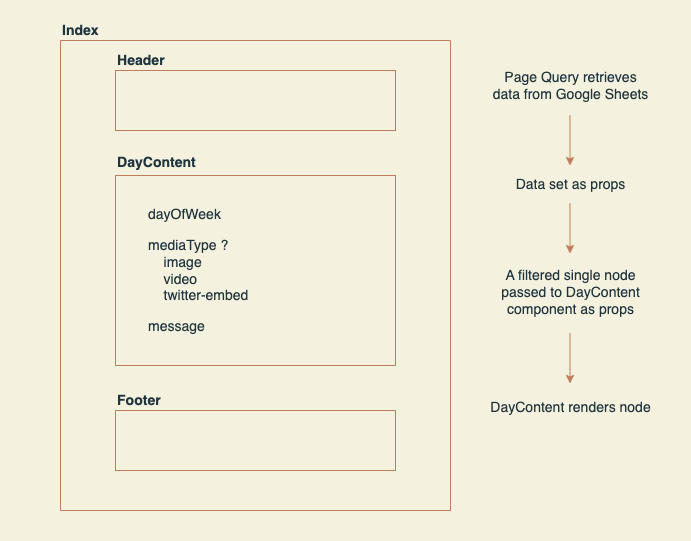

The diagram above was exported from draw.io. Its source (the exported page's mxGraphModel, read from the mxfile embedded in the PNG):
<mxGraphModel dx="1426" dy="770" grid="1" gridSize="10" guides="1" tooltips="1" connect="1" arrows="1" fold="1" page="1" pageScale="1" pageWidth="850" pageHeight="1100" background="#F4F1DE" math="0" shadow="0">
  <root>
    <mxCell id="0" />
    <mxCell id="1" parent="0" />
    <mxCell id="fnZHQLaCezG2rcBH1lZh-16" value="" style="rounded=0;whiteSpace=wrap;html=1;strokeColor=none;fontSize=14;fontColor=#21353F;fillColor=none;" vertex="1" parent="1">
      <mxGeometry x="160" y="80" width="690" height="540" as="geometry" />
    </mxCell>
    <mxCell id="fnZHQLaCezG2rcBH1lZh-1" value="" style="swimlane;startSize=0;rounded=0;fillColor=#F2CC8F;strokeColor=#C17D5B;fontColor=#393C56;spacingLeft=20;spacingBottom=20;spacingTop=20;" vertex="1" parent="1">
      <mxGeometry x="220" y="120" width="390" height="470" as="geometry" />
    </mxCell>
    <mxCell id="fnZHQLaCezG2rcBH1lZh-4" value="" style="rounded=0;whiteSpace=wrap;html=1;shadow=0;sketch=0;glass=0;fillColor=#F4F1DE;strokeColor=#c17d5b;" vertex="1" parent="fnZHQLaCezG2rcBH1lZh-1">
      <mxGeometry x="55" y="30" width="280" height="60" as="geometry" />
    </mxCell>
    <mxCell id="fnZHQLaCezG2rcBH1lZh-5" value="" style="rounded=0;whiteSpace=wrap;html=1;fillColor=#F4F1DE;strokeColor=#C17D5B;" vertex="1" parent="fnZHQLaCezG2rcBH1lZh-1">
      <mxGeometry x="55" y="135" width="280" height="190" as="geometry" />
    </mxCell>
    <mxCell id="fnZHQLaCezG2rcBH1lZh-6" value="" style="rounded=0;whiteSpace=wrap;html=1;fillColor=#F4F1DE;strokeColor=#C17D5B;" vertex="1" parent="fnZHQLaCezG2rcBH1lZh-1">
      <mxGeometry x="55" y="370" width="280" height="60" as="geometry" />
    </mxCell>
    <mxCell id="fnZHQLaCezG2rcBH1lZh-7" value="&lt;h3&gt;Header&lt;/h3&gt;" style="text;html=1;resizable=0;autosize=1;align=left;verticalAlign=middle;points=[];fillColor=none;strokeColor=none;rounded=0;shadow=0;glass=0;sketch=0;fontColor=#21353F;" vertex="1" parent="fnZHQLaCezG2rcBH1lZh-1">
      <mxGeometry x="55" y="-10" width="70" height="60" as="geometry" />
    </mxCell>
    <mxCell id="fnZHQLaCezG2rcBH1lZh-8" value="&lt;h3&gt;DayContent&lt;/h3&gt;" style="text;html=1;resizable=0;autosize=1;align=left;verticalAlign=middle;points=[];fillColor=none;strokeColor=none;rounded=0;shadow=0;glass=0;sketch=0;fontColor=#21353F;" vertex="1" parent="fnZHQLaCezG2rcBH1lZh-1">
      <mxGeometry x="55" y="92" width="100" height="60" as="geometry" />
    </mxCell>
    <mxCell id="fnZHQLaCezG2rcBH1lZh-9" value="&lt;h3&gt;Footer&lt;/h3&gt;" style="text;html=1;resizable=0;autosize=1;align=left;verticalAlign=middle;points=[];fillColor=none;strokeColor=none;rounded=0;shadow=0;glass=0;sketch=0;fontColor=#21353F;" vertex="1" parent="fnZHQLaCezG2rcBH1lZh-1">
      <mxGeometry x="55" y="330" width="70" height="60" as="geometry" />
    </mxCell>
    <mxCell id="fnZHQLaCezG2rcBH1lZh-10" value="&lt;p style=&quot;font-size: 14px;&quot;&gt;dayOfWeek&lt;/p&gt;&lt;p style=&quot;font-size: 14px;&quot;&gt;mediaType ?&lt;br style=&quot;font-size: 14px;&quot;&gt;&amp;nbsp; &amp;nbsp; image&lt;br style=&quot;font-size: 14px;&quot;&gt;&lt;span style=&quot;background-color: initial; font-size: 14px;&quot;&gt;&amp;nbsp; &amp;nbsp; video&lt;br style=&quot;font-size: 14px;&quot;&gt;&lt;/span&gt;&lt;span style=&quot;background-color: initial; font-size: 14px;&quot;&gt;&amp;nbsp; &amp;nbsp; twitter-embed&lt;/span&gt;&lt;/p&gt;&lt;p style=&quot;font-size: 14px;&quot;&gt;&lt;span style=&quot;background-color: initial; font-size: 14px;&quot;&gt;message&lt;/span&gt;&lt;/p&gt;" style="text;html=1;resizable=0;autosize=1;align=left;verticalAlign=middle;points=[];fillColor=none;strokeColor=none;rounded=0;shadow=0;glass=0;sketch=0;fontColor=#21353F;fontSize=14;fontStyle=0" vertex="1" parent="fnZHQLaCezG2rcBH1lZh-1">
      <mxGeometry x="86" y="145" width="120" height="170" as="geometry" />
    </mxCell>
    <mxCell id="fnZHQLaCezG2rcBH1lZh-3" value="&lt;h3&gt;&lt;b&gt;Index&lt;/b&gt;&lt;/h3&gt;" style="text;html=1;resizable=0;autosize=1;align=left;verticalAlign=middle;points=[];fillColor=none;strokeColor=none;rounded=0;fontColor=#21353f;" vertex="1" parent="1">
      <mxGeometry x="220" y="80" width="60" height="60" as="geometry" />
    </mxCell>
    <mxCell id="fnZHQLaCezG2rcBH1lZh-11" value="Page Query retrieves &lt;br&gt;data from Google Sheets" style="text;html=1;resizable=0;autosize=1;align=center;verticalAlign=middle;points=[];fillColor=none;strokeColor=none;rounded=0;shadow=0;glass=0;sketch=0;fontSize=14;fontColor=#21353F;" vertex="1" parent="1">
      <mxGeometry x="640" y="140" width="180" height="50" as="geometry" />
    </mxCell>
    <mxCell id="fnZHQLaCezG2rcBH1lZh-12" value="" style="endArrow=classic;html=1;fontSize=14;labelBackgroundColor=#F4F1DE;strokeColor=#C17D5B;fontColor=#393C56;" edge="1" parent="1">
      <mxGeometry width="50" height="50" relative="1" as="geometry">
        <mxPoint x="729.5" y="195" as="sourcePoint" />
        <mxPoint x="729.5" y="245" as="targetPoint" />
      </mxGeometry>
    </mxCell>
    <mxCell id="fnZHQLaCezG2rcBH1lZh-13" value="Data set as props" style="text;html=1;resizable=0;autosize=1;align=center;verticalAlign=middle;points=[];fillColor=none;strokeColor=none;rounded=0;shadow=0;glass=0;sketch=0;fontSize=14;fontColor=#21353F;" vertex="1" parent="1">
      <mxGeometry x="665" y="249" width="130" height="30" as="geometry" />
    </mxCell>
    <mxCell id="fnZHQLaCezG2rcBH1lZh-14" value="" style="endArrow=classic;html=1;fontSize=14;labelBackgroundColor=#F4F1DE;strokeColor=#C17D5B;fontColor=#393C56;" edge="1" parent="1">
      <mxGeometry width="50" height="50" relative="1" as="geometry">
        <mxPoint x="729.5" y="283" as="sourcePoint" />
        <mxPoint x="729.5" y="333" as="targetPoint" />
      </mxGeometry>
    </mxCell>
    <mxCell id="fnZHQLaCezG2rcBH1lZh-15" value="A filtered single node&lt;br&gt;passed to DayContent&lt;br&gt;component as props" style="text;html=1;resizable=0;autosize=1;align=center;verticalAlign=middle;points=[];fillColor=none;strokeColor=none;rounded=0;shadow=0;glass=0;sketch=0;fontSize=14;fontColor=#21353F;" vertex="1" parent="1">
      <mxGeometry x="650" y="342" width="160" height="60" as="geometry" />
    </mxCell>
    <mxCell id="fnZHQLaCezG2rcBH1lZh-17" value="" style="endArrow=classic;html=1;fontSize=14;labelBackgroundColor=#F4F1DE;strokeColor=#C17D5B;fontColor=#393C56;" edge="1" parent="1">
      <mxGeometry width="50" height="50" relative="1" as="geometry">
        <mxPoint x="729.5" y="413" as="sourcePoint" />
        <mxPoint x="729.5" y="463" as="targetPoint" />
      </mxGeometry>
    </mxCell>
    <mxCell id="fnZHQLaCezG2rcBH1lZh-18" value="DayContent renders node" style="text;html=1;resizable=0;autosize=1;align=center;verticalAlign=middle;points=[];fillColor=none;strokeColor=none;rounded=0;fontSize=14;fontColor=#21353F;" vertex="1" parent="1">
      <mxGeometry x="640" y="472" width="180" height="30" as="geometry" />
    </mxCell>
  </root>
</mxGraphModel>